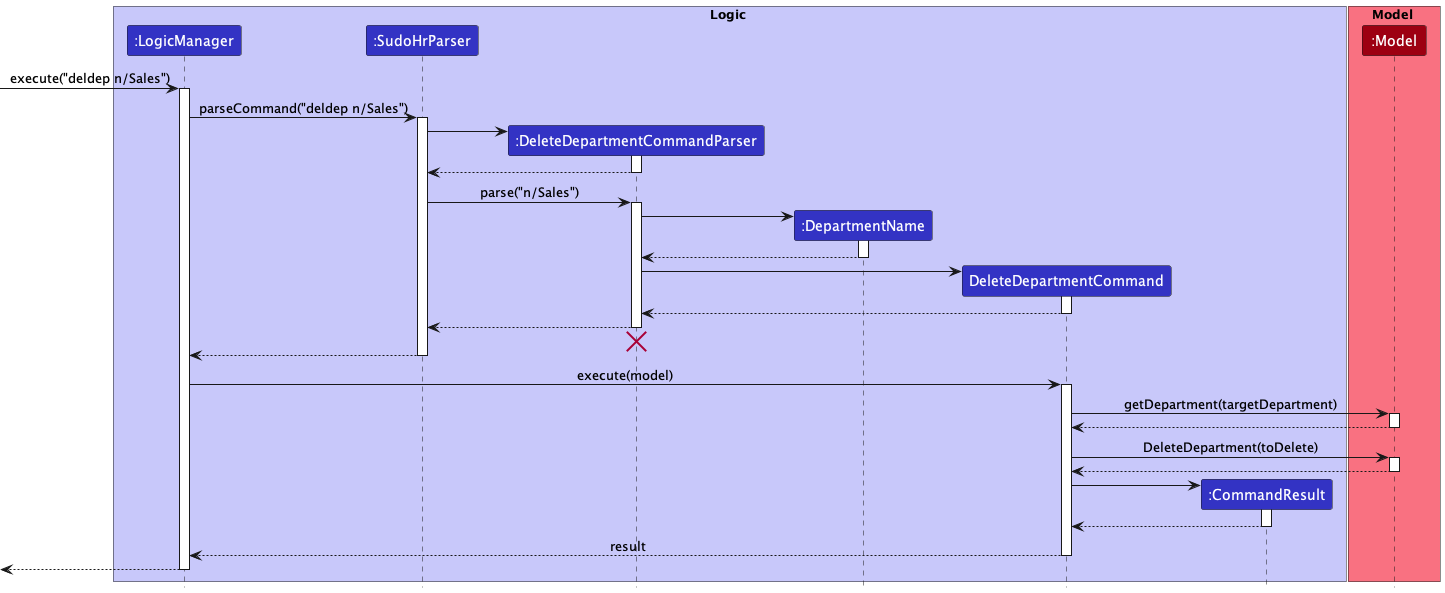

The diagram above was rendered by PlantUML. Its source (embedded in the PNG):
@startuml
!include ../../style.puml

box Logic LOGIC_COLOR_T1
participant ":LogicManager" as LogicManager LOGIC_COLOR
participant ":SudoHrParser" as SudoHrParser LOGIC_COLOR
participant ":DeleteDepartmentCommandParser" as DeleteDepartmentCommandParser LOGIC_COLOR
participant ":DepartmentName" as DepartmentName LOGIC_COLOR
participant "DeleteDepartmentCommand" as DeleteDepartmentCommand LOGIC_COLOR
participant ":CommandResult" as CommandResult LOGIC_COLOR
end box

box Model MODEL_COLOR_T1
participant ":Model" as Model MODEL_COLOR
end box

[-> LogicManager : execute("deldep n/Sales")
activate LogicManager

LogicManager -> SudoHrParser : parseCommand("deldep n/Sales")
activate SudoHrParser

create DeleteDepartmentCommandParser
SudoHrParser -> DeleteDepartmentCommandParser
activate DeleteDepartmentCommandParser

DeleteDepartmentCommandParser --> SudoHrParser
deactivate DeleteDepartmentCommandParser

SudoHrParser -> DeleteDepartmentCommandParser : parse("n/Sales")
activate DeleteDepartmentCommandParser

create DepartmentName
DeleteDepartmentCommandParser -> DepartmentName
activate DepartmentName

DepartmentName --> DeleteDepartmentCommandParser
deactivate

create DeleteDepartmentCommand
DeleteDepartmentCommandParser -> DeleteDepartmentCommand
activate DeleteDepartmentCommand

DeleteDepartmentCommand --> DeleteDepartmentCommandParser
deactivate DeleteDepartmentCommand

DeleteDepartmentCommandParser --> SudoHrParser
deactivate DeleteDepartmentCommandParser
'Hidden arrow to position the destroy marker below the end of the activation bar.
DeleteDepartmentCommandParser -[hidden]-> SudoHrParser
destroy DeleteDepartmentCommandParser

SudoHrParser --> LogicManager
deactivate SudoHrParser

LogicManager -> DeleteDepartmentCommand : execute(model)
activate DeleteDepartmentCommand

DeleteDepartmentCommand -> Model : getDepartment(targetDepartment)
activate Model

Model --> DeleteDepartmentCommand
deactivate Model

DeleteDepartmentCommand -> Model : DeleteDepartment(toDelete)
activate Model

Model --> DeleteDepartmentCommand
deactivate Model

create CommandResult
DeleteDepartmentCommand -> CommandResult
activate CommandResult

CommandResult --> DeleteDepartmentCommand
deactivate CommandResult

DeleteDepartmentCommand --> LogicManager : result
deactivate DeleteDepartmentCommand

[<--LogicManager
deactivate LogicManager
@enduml